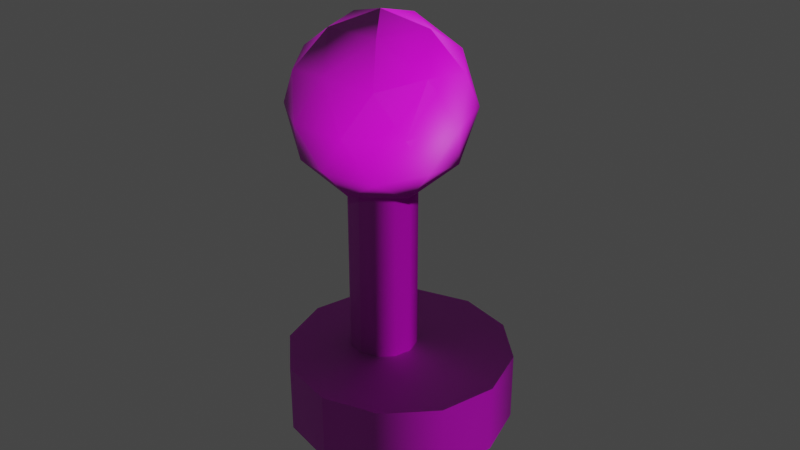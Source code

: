 # Source: Game_Joystick.blend  (saved by Blender 3.5.10; exported with 4.5.12 LTS)
import bpy
from mathutils import Matrix  # noqa: F401  (used for matrix-valued properties, if any)

bpy.ops.wm.read_factory_settings(use_empty=True)
scene = bpy.context.scene
scene.name = 'Scene'

# ---- collections
col_collection = bpy.data.collections.new('Collection'); scene.collection.children.link(col_collection)

# ---- images (referenced by path relative to the original .blend; pixels are not part of the script)
import os
ASSET_DIR = os.environ.get("B2B_ASSET_DIR", "")  # directory of the original .blend (textures are referenced by path, not embedded)
HERE = os.path.dirname(os.path.abspath(__file__))  # packed textures are extracted next to this script under _unpacked/

def load_image(name, relpath, width, height, colorspace="sRGB"):
    """Load a texture the original file referenced (path relative to the .blend, or extracted next to this script)."""
    p = next((c for c in (os.path.join(HERE, relpath), os.path.join(ASSET_DIR, relpath)) if relpath and os.path.exists(c)), "")
    if p:
        img = bpy.data.images.load(p, check_existing=True)
        img.name = name
    else:  # same state as the original file: an image datablock whose file is absent (Cycles renders it pink)
        img = bpy.data.images.new(name, width, height)
        img.source = "FILE"
        img.filepath = "//" + (relpath or name)
    img.colorspace_settings.name = colorspace
    return img
img_diffusecolor_texture = load_image('DiffuseColor_Texture', 'ArcadeMachine_3_COL_ED.png', 1024, 1024, 'sRGB')
img_normalmap_texture = load_image('NormalMap_Texture', 'ArcadeMachine_3_ArcadeMachine_3_NRM.png', 1024, 1024, 'Non-Color')
img_diffusecolor_texture_001 = load_image('DiffuseColor_Texture.001', 'ArcadeMachine_3_COL_ED.png', 1024, 1024, 'Non-Color')

# ---- materials (node trees are filled in below, after node groups)
mat_arcademachine_3_col_ed = bpy.data.materials.new('ArcadeMachine_3_COL_ED')
mat_arcademachine_3_col_ed.surface_render_method = 'BLENDED'
mat_arcademachine_3_col_ed.blend_method = 'BLEND'
mat_arcademachine_3_col_ed.use_transparency_overlap = False
mat_arcademachine_3_col_ed.show_transparent_back = False
mat_arcademachine_3_col_ed.use_transparent_shadow = False
mat_arcademachine_3_col_ed.diffuse_color = (1.0, 1.0, 1.0, 1.0)
mat_arcademachine_3_col_ed.roughness = 0.5528

# ---- material node trees
mat_arcademachine_3_col_ed.use_nodes = True; mat_arcademachine_3_col_ed.node_tree.nodes.clear()
_N = mat_arcademachine_3_col_ed.node_tree.nodes; _L = mat_arcademachine_3_col_ed.node_tree.links
n0 = _N.new('ShaderNodeBsdfPrincipled'); n0.name = 'Principled BSDF'; n0.location = (10, 300)
n0.distribution = 'GGX'
n0.subsurface_method = 'RANDOM_WALK_SKIN'
n0.inputs[2].default_value = 0.5528
n0.inputs[3].default_value = 1.45
n0.inputs[27].default_value = (0.0, 0.0, 0.0, 1.0)
n0.inputs[28].default_value = 1.0
n1 = _N.new('ShaderNodeOutputMaterial'); n1.name = 'Material Output'; n1.location = (300, 300)
n2 = _N.new('ShaderNodeNormalMap'); n2.name = 'Normal Map'; n2.location = (-300, -300)
n2.label = 'Normal/Map'
n3 = _N.new('ShaderNodeTexImage'); n3.name = 'Image Texture'; n3.location = (-300, 600)
n3.image = img_diffusecolor_texture
n4 = _N.new('ShaderNodeTexImage'); n4.name = 'Image Texture.001'; n4.location = (-600, -900)
n4.image = img_normalmap_texture
n5 = _N.new('ShaderNodeTexImage'); n5.name = 'Image Texture.002'; n5.location = (-300, 0)
n5.image = img_diffusecolor_texture_001
_L.new(n0.outputs[0], n1.inputs[0])
_L.new(n2.outputs[0], n0.inputs[5])
_L.new(n3.outputs[0], n0.inputs[0])
_L.new(n4.outputs[0], n2.inputs[1])
_L.new(n5.outputs[1], n0.inputs[4])
n1.is_active_output = True

# ---- world
world_world = bpy.data.worlds.new('World'); scene.world = world_world
world_world.use_nodes = True; world_world.node_tree.nodes.clear()
_N = world_world.node_tree.nodes; _L = world_world.node_tree.links
n0 = _N.new('ShaderNodeOutputWorld'); n0.name = 'World Output'; n0.location = (300, 300)
n1 = _N.new('ShaderNodeBackground'); n1.name = 'Background'; n1.location = (10, 300)
n1.inputs[0].default_value = (0.05088, 0.05088, 0.05088, 1.0)
_L.new(n1.outputs[0], n0.inputs[0])
n0.is_active_output = True
world_world.color = (0.05088, 0.05088, 0.05088)
world_world.use_sun_shadow = False
world_world.sun_shadow_jitter_overblur = 0.0

# ---- meshes
me_scene_004 = bpy.data.meshes.new('Scene.004')
me_scene_004.from_pydata([(0.5376, 0.01484, 0.9041), (0.008583, 0.00901, 1.046), (-0.07676, 7.775, 1.045), (0.4522, 7.781, 0.9033), (0.9249, 0.01901, 0.5167), (0.8395, 7.785, 0.5159), (1.067, 0.02048, -0.01235), (0.9812, 7.787, -0.01327), (0.9247, 0.01896, -0.5415), (0.8394, 7.785, -0.5423), (0.5374, 0.01462, -0.9288), (0.452, 7.781, -0.9296), (0.008345, 0.008792, -1.07), (-0.077, 7.775, -1.071), (-0.5207, 0.002989, -0.9286), (-0.6061, 7.769, -0.9295), (-0.908, -0.001184, -0.5413), (-0.9934, 7.765, -0.5421), (-1.05, -0.002779, -0.0121), (-1.135, 7.764, -0.01303), (-0.9079, -0.001127, 0.5169), (-0.9933, 7.765, 0.5161), (-0.5205, 0.003212, 0.9042), (-0.6059, 7.77, 0.9034), (-0.1042, 10.87, 0.02408), (-0.9525, 10.45, 1.199), (-1.48, 10.44, -0.4242), (-2.323, 9.534, 0.7502), (-2.436, 9.316, -0.7385), (-1.538, 9.326, 2.022), (-2.835, 8.077, 0.02469), (-2.307, 8.083, -1.598), (-2.307, 8.083, 1.647), (-2.291, 6.631, -0.7009), (-1.512, 6.857, -1.973), (-0.9012, 5.75, -1.149), (-1.428, 5.744, 0.4734), (-0.04351, 5.347, 0.02469), (-2.409, 6.847, 0.7879), (-1.438, 6.641, 1.925), (-0.9266, 8.098, 2.65), (-0.04788, 5.759, 1.476), (-0.06, 6.873, 2.494), (-0.08953, 9.559, 2.373), (0.7796, 8.117, 2.65), (0.7536, 10.47, 1.198), (1.364, 9.358, 2.022), (1.323, 6.671, 1.924), (2.16, 8.132, 1.647), (1.332, 5.774, 0.473), (2.288, 6.899, 0.7873), (2.144, 9.583, 0.7497), (2.687, 8.138, 0.02406), (1.281, 10.47, -0.4245), (2.261, 9.368, -0.7391), (2.176, 6.681, -0.7014), (2.159, 8.132, -1.599), (0.8049, 5.768, -1.15), (1.391, 6.889, -1.973), (1.29, 9.574, -1.876), (0.779, 8.117, -2.601), (-0.09981, 10.46, -1.427), (-0.08769, 9.342, -2.445), (-0.05816, 6.656, -2.324), (-0.9271, 8.098, -2.601), (-1.47, 9.544, -1.876)], [], [(0, 2, 1), (0, 3, 2), (4, 3, 0), (4, 5, 3), (6, 5, 4), (6, 7, 5), (8, 7, 6), (8, 9, 7), (10, 9, 8), (10, 11, 9), (12, 11, 10), (12, 13, 11), (14, 13, 12), (14, 15, 13), (16, 15, 14), (16, 17, 15), (18, 17, 16), (18, 19, 17), (20, 19, 18), (20, 21, 19), (22, 21, 20), (22, 23, 21), (1, 23, 22), (1, 2, 23), (24, 26, 25), (26, 27, 25), (26, 28, 27), (25, 27, 29), (28, 30, 27), (28, 31, 30), (27, 32, 29), (30, 32, 27), (31, 33, 30), (31, 34, 33), (34, 35, 33), (35, 36, 33), (35, 37, 36), (33, 36, 38), (30, 33, 38), (30, 38, 32), (32, 38, 39), (38, 36, 39), (29, 32, 40), (32, 39, 40), (36, 41, 39), (36, 37, 41), (39, 41, 42), (40, 39, 42), (29, 40, 43), (29, 43, 25), (40, 42, 44), (40, 44, 43), (43, 45, 25), (25, 45, 24), (43, 46, 45), (43, 44, 46), (44, 42, 47), (42, 41, 47), (46, 44, 48), (44, 47, 48), (41, 49, 47), (41, 37, 49), (47, 49, 50), (48, 47, 50), (46, 48, 51), (45, 46, 51), (48, 50, 52), (48, 52, 51), (45, 51, 53), (24, 45, 53), (53, 51, 54), (51, 52, 54), (52, 50, 55), (50, 49, 55), (54, 52, 56), (52, 55, 56), (49, 57, 55), (49, 37, 57), (55, 57, 58), (56, 55, 58), (54, 56, 59), (53, 54, 59), (56, 58, 60), (56, 60, 59), (53, 59, 61), (24, 53, 61), (61, 59, 62), (59, 60, 62), (60, 58, 63), (58, 57, 63), (62, 60, 64), (60, 63, 64), (57, 35, 63), (57, 37, 35), (63, 35, 34), (64, 63, 34), (64, 34, 31), (62, 64, 65), (64, 31, 65), (65, 31, 28), (61, 62, 65), (26, 65, 28), (61, 65, 26), (24, 61, 26)])
me_scene_004.polygons.foreach_set('use_smooth', [True] * 104)
_uv = me_scene_004.uv_layers.new(name='UVSet0')
_uv.uv.foreach_set('vector', [0.5861, 0.1999, 0.5583, 0.1979, 0.5861, 0.1979, 0.5861, 0.1999, 0.5583, 0.1999, 0.5583, 0.1979, 0.5861, 0.2018, 0.5583, 0.1999, 0.5861, 0.1999, 0.5861, 0.2018, 0.5583, 0.2018, 0.5583, 0.1999, 0.5861, 0.2038, 0.5583, 0.2018, 0.5861, 0.2018, 0.5861, 0.2038, 0.5583, 0.2038, 0.5583, 0.2018, 0.5861, 0.2057, 0.5583, 0.2038, 0.5861, 0.2038, 0.5861, 0.2057, 0.5583, 0.2057, 0.5583, 0.2038, 0.5861, 0.2077, 0.5583, 0.2057, 0.5861, 0.2057, 0.5861, 0.2077, 0.5583, 0.2077, 0.5583, 0.2057, 0.5861, 0.2097, 0.5583, 0.2077, 0.5861, 0.2077, 0.5861, 0.2097, 0.5583, 0.2097, 0.5583, 0.2077, 0.5861, 0.2116, 0.5583, 0.2097, 0.5861, 0.2097, 0.5861, 0.2116, 0.5583, 0.2116, 0.5583, 0.2097, 0.5861, 0.2136, 0.5583, 0.2116, 0.5861, 0.2116, 0.5861, 0.2136, 0.5583, 0.2136, 0.5583, 0.2116, 0.5861, 0.2155, 0.5583, 0.2136, 0.5861, 0.2136, 0.5861, 0.2155, 0.5583, 0.2155, 0.5583, 0.2136, 0.5861, 0.2175, 0.5583, 0.2155, 0.5861, 0.2155, 0.5861, 0.2175, 0.5583, 0.2175, 0.5583, 0.2155, 0.5861, 0.2194, 0.5583, 0.2175, 0.5861, 0.2175, 0.5861, 0.2194, 0.5583, 0.2194, 0.5583, 0.2175, 0.5861, 0.2214, 0.5583, 0.2194, 0.5861, 0.2194, 0.5861, 0.2214, 0.5583, 0.2214, 0.5583, 0.2194, 0.7066, 0.6522, 0.7148, 0.6665, 0.6983, 0.6665, 0.7148, 0.6665, 0.7066, 0.6808, 0.6983, 0.6665, 0.7148, 0.6665, 0.7231, 0.6808, 0.7066, 0.6808, 0.6983, 0.6665, 0.7066, 0.6808, 0.6901, 0.6808, 0.7231, 0.6808, 0.7148, 0.695, 0.7066, 0.6808, 0.7231, 0.6808, 0.7313, 0.695, 0.7148, 0.695, 0.7066, 0.6808, 0.6983, 0.695, 0.6901, 0.6808, 0.7148, 0.695, 0.6983, 0.695, 0.7066, 0.6808, 0.7313, 0.695, 0.7231, 0.7093, 0.7148, 0.695, 0.7313, 0.695, 0.7396, 0.7093, 0.7231, 0.7093, 0.7396, 0.7093, 0.7313, 0.7236, 0.7231, 0.7093, 0.7313, 0.7236, 0.7148, 0.7236, 0.7231, 0.7093, 0.7313, 0.7236, 0.7231, 0.7379, 0.7148, 0.7236, 0.7231, 0.7093, 0.7148, 0.7236, 0.7066, 0.7093, 0.7148, 0.695, 0.7231, 0.7093, 0.7066, 0.7093, 0.7148, 0.695, 0.7066, 0.7093, 0.6983, 0.695, 0.6983, 0.695, 0.7066, 0.7093, 0.6901, 0.7093, 0.7066, 0.7093, 0.6983, 0.7236, 0.6901, 0.7093, 0.6901, 0.6808, 0.6983, 0.695, 0.6818, 0.695, 0.6983, 0.695, 0.6901, 0.7093, 0.6818, 0.695, 0.6983, 0.7236, 0.6818, 0.7236, 0.6901, 0.7093, 0.6983, 0.7236, 0.6901, 0.7379, 0.6818, 0.7236, 0.6901, 0.7093, 0.6818, 0.7236, 0.6736, 0.7093, 0.6818, 0.695, 0.6901, 0.7093, 0.6736, 0.7093, 0.6901, 0.6808, 0.6818, 0.695, 0.6736, 0.6808, 0.6901, 0.6808, 0.6736, 0.6808, 0.6818, 0.6665, 0.6818, 0.695, 0.6736, 0.7093, 0.6653, 0.695, 0.6818, 0.695, 0.6653, 0.695, 0.6736, 0.6808, 0.6736, 0.6808, 0.6653, 0.6665, 0.6818, 0.6665, 0.6818, 0.6665, 0.6653, 0.6665, 0.6736, 0.6522, 0.6736, 0.6808, 0.6571, 0.6808, 0.6653, 0.6665, 0.6736, 0.6808, 0.6653, 0.695, 0.6571, 0.6808, 0.6653, 0.695, 0.6736, 0.7093, 0.6571, 0.7093, 0.6736, 0.7093, 0.6653, 0.7236, 0.6571, 0.7093, 0.6571, 0.6808, 0.6653, 0.695, 0.6488, 0.695, 0.6653, 0.695, 0.6571, 0.7093, 0.6488, 0.695, 0.6653, 0.7236, 0.6488, 0.7236, 0.6571, 0.7093, 0.6653, 0.7236, 0.6571, 0.7379, 0.6488, 0.7236, 0.6571, 0.7093, 0.6488, 0.7236, 0.6406, 0.7093, 0.6488, 0.695, 0.6571, 0.7093, 0.6406, 0.7093, 0.6571, 0.6808, 0.6488, 0.695, 0.6406, 0.6808, 0.6488, 0.6665, 0.6571, 0.6808, 0.6406, 0.6808, 0.6488, 0.695, 0.6406, 0.7093, 0.6323, 0.695, 0.6488, 0.695, 0.6323, 0.695, 0.6406, 0.6808, 0.6488, 0.6665, 0.6406, 0.6808, 0.6323, 0.6665, 0.6406, 0.6522, 0.6488, 0.6665, 0.6323, 0.6665, 0.6323, 0.6665, 0.6406, 0.6808, 0.6241, 0.6808, 0.6406, 0.6808, 0.6323, 0.695, 0.6241, 0.6808, 0.6323, 0.695, 0.6406, 0.7093, 0.6241, 0.7093, 0.6406, 0.7093, 0.6323, 0.7236, 0.6241, 0.7093, 0.6241, 0.6808, 0.6323, 0.695, 0.6158, 0.695, 0.6323, 0.695, 0.6241, 0.7093, 0.6158, 0.695, 0.6323, 0.7236, 0.6158, 0.7236, 0.6241, 0.7093, 0.6323, 0.7236, 0.6241, 0.7379, 0.6158, 0.7236, 0.6241, 0.7093, 0.6158, 0.7236, 0.6076, 0.7093, 0.6158, 0.695, 0.6241, 0.7093, 0.6076, 0.7093, 0.6241, 0.6808, 0.6158, 0.695, 0.6076, 0.6808, 0.6158, 0.6665, 0.6241, 0.6808, 0.6076, 0.6808, 0.6158, 0.695, 0.6076, 0.7093, 0.5993, 0.695, 0.6158, 0.695, 0.5993, 0.695, 0.6076, 0.6808, 0.6158, 0.6665, 0.6076, 0.6808, 0.5993, 0.6665, 0.6076, 0.6522, 0.6158, 0.6665, 0.5993, 0.6665, 0.5993, 0.6665, 0.6076, 0.6808, 0.5911, 0.6808, 0.6076, 0.6808, 0.5993, 0.695, 0.5911, 0.6808, 0.5993, 0.695, 0.6076, 0.7093, 0.5911, 0.7093, 0.6076, 0.7093, 0.5993, 0.7236, 0.5911, 0.7093, 0.5911, 0.6808, 0.5993, 0.695, 0.5828, 0.695, 0.5993, 0.695, 0.5911, 0.7093, 0.5828, 0.695, 0.5993, 0.7236, 0.5828, 0.7236, 0.5911, 0.7093, 0.5993, 0.7236, 0.5911, 0.7379, 0.5828, 0.7236, 0.5911, 0.7093, 0.5828, 0.7236, 0.5746, 0.7093, 0.5828, 0.695, 0.5911, 0.7093, 0.5746, 0.7093, 0.5828, 0.695, 0.5746, 0.7093, 0.5663, 0.695, 0.5911, 0.6808, 0.5828, 0.695, 0.5746, 0.6808, 0.5828, 0.695, 0.5663, 0.695, 0.5746, 0.6808, 0.5746, 0.6808, 0.5663, 0.695, 0.5581, 0.6808, 0.5828, 0.6665, 0.5911, 0.6808, 0.5746, 0.6808, 0.5663, 0.6665, 0.5746, 0.6808, 0.5581, 0.6808, 0.5828, 0.6665, 0.5746, 0.6808, 0.5663, 0.6665, 0.5746, 0.6522, 0.5828, 0.6665, 0.5663, 0.6665])
me_scene_004.materials.append(mat_arcademachine_3_col_ed)
me_scene_004.update()
me_scene_004.normals_split_custom_set([tuple(v) for v in zip(*[iter([0.5001, 0.005593, 0.866, 0.000144, 0.0001144, 1.0, 0.0001394, 0.0001143, 1.0, 0.5001, 0.005593, 0.866, 0.5, 0.005586, 0.866, 0.000144, 0.0001144, 1.0, 0.866, 0.009569, 0.4999, 0.5, 0.005586, 0.866, 0.5001, 0.005593, 0.866, 0.866, 0.009569, 0.4999, 0.866, 0.009571, 0.4999, 0.5, 0.005586, 0.866, 0.9999, 0.01099, -8.256e-05, 0.866, 0.009571, 0.4999, 0.866, 0.009569, 0.4999, 0.9999, 0.01099, -8.256e-05, 0.9999, 0.01099, -0.0001339, 0.866, 0.009571, 0.4999, 0.8659, 0.00946, -0.5001, 0.9999, 0.01099, -0.0001339, 0.9999, 0.01099, -8.256e-05, 0.8659, 0.00946, -0.5001, 0.8659, 0.009462, -0.5001, 0.9999, 0.01099, -0.0001339, 0.4998, 0.0054, -0.8661, 0.8659, 0.009462, -0.5001, 0.8659, 0.00946, -0.5001, 0.4998, 0.0054, -0.8661, 0.4999, 0.005395, -0.8661, 0.8659, 0.009462, -0.5001, -8.081e-05, -0.0001134, -1.0, 0.4999, 0.005395, -0.8661, 0.4998, 0.0054, -0.8661, -8.081e-05, -0.0001134, -1.0, -8.481e-05, -0.0001135, -1.0, 0.4999, 0.005395, -0.8661, -0.5, -0.005592, -0.866, -8.481e-05, -0.0001135, -1.0, -8.081e-05, -0.0001134, -1.0, -0.5, -0.005592, -0.866, -0.5001, -0.005587, -0.866, -8.481e-05, -0.0001135, -1.0, -0.866, -0.00957, -0.4999, -0.5001, -0.005587, -0.866, -0.5, -0.005592, -0.866, -0.866, -0.00957, -0.4999, -0.866, -0.009572, -0.4999, -0.5001, -0.005587, -0.866, -0.9999, -0.01099, 0.0001404, -0.866, -0.009572, -0.4999, -0.866, -0.00957, -0.4999, -0.9999, -0.01099, 0.0001404, -0.9999, -0.01099, 9.742e-05, -0.866, -0.009572, -0.4999, -0.8659, -0.009461, 0.5001, -0.9999, -0.01099, 9.742e-05, -0.9999, -0.01099, 0.0001404, -0.8659, -0.009461, 0.5001, -0.8659, -0.009462, 0.5001, -0.9999, -0.01099, 9.742e-05, -0.4999, -0.005401, 0.8661, -0.8659, -0.009462, 0.5001, -0.8659, -0.009461, 0.5001, -0.4999, -0.005401, 0.8661, -0.4998, -0.005394, 0.8661, -0.8659, -0.009462, 0.5001, 0.0001394, 0.0001143, 1.0, -0.4998, -0.005394, 0.8661, -0.4999, -0.005401, 0.8661, 0.0001394, 0.0001143, 1.0, 0.000144, 0.0001144, 1.0, -0.4998, -0.005394, 0.8661, -0.011, 0.9999, -0.0001442, -0.5093, 0.8451, -0.1625, -0.3183, 0.8473, 0.4253, -0.5093, 0.8451, -0.1625, -0.8147, 0.5168, 0.2629, -0.3183, 0.8473, 0.4253, -0.5093, 0.8451, -0.1625, -0.8555, 0.4378, -0.2763, -0.8147, 0.5168, 0.2629, -0.3183, 0.8473, 0.4253, -0.8147, 0.5168, 0.2629, -0.5305, 0.4415, 0.7236, -0.8555, 0.4378, -0.2763, -0.9999, -0.011, 0.0001037, -0.8147, 0.5168, 0.2629, -0.8555, 0.4378, -0.2763, -0.809, -0.008973, -0.5877, -0.9999, -0.011, 0.0001037, -0.8147, 0.5168, 0.2629, -0.8089, -0.008823, 0.5879, -0.5305, 0.4415, 0.7236, -0.9999, -0.011, 0.0001037, -0.8089, -0.008823, 0.5879, -0.8147, 0.5168, 0.2629, -0.809, -0.008973, -0.5877, -0.8032, -0.5346, -0.2627, -0.9999, -0.011, 0.0001037, -0.809, -0.008973, -0.5877, -0.5209, -0.4531, -0.7235, -0.8032, -0.5346, -0.2627, -0.5209, -0.4531, -0.7235, -0.2997, -0.8541, -0.4252, -0.8032, -0.5346, -0.2627, -0.2997, -0.8541, -0.4252, -0.4906, -0.8561, 0.1626, -0.8032, -0.5346, -0.2627, -0.2997, -0.8541, -0.4252, 0.01098, -0.9999, 0.0001088, -0.4906, -0.8561, 0.1626, -0.8032, -0.5346, -0.2627, -0.4906, -0.8561, 0.1626, -0.8457, -0.4565, 0.2765, -0.9999, -0.011, 0.0001037, -0.8032, -0.5346, -0.2627, -0.8457, -0.4565, 0.2765, -0.9999, -0.011, 0.0001037, -0.8457, -0.4565, 0.2765, -0.8089, -0.008823, 0.5879, -0.8089, -0.008823, 0.5879, -0.8457, -0.4565, 0.2765, -0.4941, -0.5311, 0.6883, -0.8457, -0.4565, 0.2765, -0.4906, -0.8561, 0.1626, -0.4941, -0.5311, 0.6883, -0.5305, 0.4415, 0.7236, -0.8089, -0.008823, 0.5879, -0.3089, -0.00327, 0.9511, -0.8089, -0.008823, 0.5879, -0.4941, -0.5311, 0.6883, -0.3089, -0.00327, 0.9511, -0.4906, -0.8561, 0.1626, 0.009395, -0.8506, 0.5258, -0.4941, -0.5311, 0.6883, -0.4906, -0.8561, 0.1626, 0.01098, -0.9999, 0.0001088, 0.009395, -0.8506, 0.5258, -0.4941, -0.5311, 0.6883, 0.009395, -0.8506, 0.5258, 0.005003, -0.4471, 0.8945, -0.3089, -0.00327, 0.9511, -0.4941, -0.5311, 0.6883, 0.005003, -0.4471, 0.8945, -0.5305, 0.4415, 0.7236, -0.3089, -0.00327, 0.9511, -0.005692, 0.5258, 0.8506, -0.5305, 0.4415, 0.7236, -0.005692, 0.5258, 0.8506, -0.3183, 0.8473, 0.4253, -0.3089, -0.00327, 0.9511, 0.005003, -0.4471, 0.8945, 0.3091, 0.003519, 0.951, -0.3089, -0.00327, 0.9511, 0.3091, 0.003519, 0.951, -0.005692, 0.5258, 0.8506, -0.005692, 0.5258, 0.8506, 0.2997, 0.854, 0.4252, -0.3183, 0.8473, 0.4253, -0.3183, 0.8473, 0.4253, 0.2997, 0.854, 0.4252, -0.011, 0.9999, -0.0001442, -0.005692, 0.5258, 0.8506, 0.5208, 0.453, 0.7235, 0.2997, 0.854, 0.4252, -0.005692, 0.5258, 0.8506, 0.3091, 0.003519, 0.951, 0.5208, 0.453, 0.7235, 0.3091, 0.003519, 0.951, 0.005003, -0.4471, 0.8945, 0.5058, -0.5201, 0.6882, 0.005003, -0.4471, 0.8945, 0.009395, -0.8506, 0.5258, 0.5058, -0.5201, 0.6882, 0.5208, 0.453, 0.7235, 0.3091, 0.003519, 0.951, 0.809, 0.008956, 0.5877, 0.3091, 0.003519, 0.951, 0.5058, -0.5201, 0.6882, 0.809, 0.008956, 0.5877, 0.009395, -0.8506, 0.5258, 0.5093, -0.8451, 0.1625, 0.5058, -0.5201, 0.6882, 0.009395, -0.8506, 0.5258, 0.01098, -0.9999, 0.0001088, 0.5093, -0.8451, 0.1625, 0.5058, -0.5201, 0.6882, 0.5093, -0.8451, 0.1625, 0.8555, -0.4378, 0.2763, 0.809, 0.008956, 0.5877, 0.5058, -0.5201, 0.6882, 0.8555, -0.4378, 0.2763, 0.5208, 0.453, 0.7235, 0.809, 0.008956, 0.5877, 0.8032, 0.5346, 0.2627, 0.2997, 0.854, 0.4252, 0.5208, 0.453, 0.7235, 0.8032, 0.5346, 0.2627, 0.809, 0.008956, 0.5877, 0.8555, -0.4378, 0.2763, 0.9999, 0.01098, -0.0001233, 0.809, 0.008956, 0.5877, 0.9999, 0.01098, -0.0001233, 0.8032, 0.5346, 0.2627, 0.2997, 0.854, 0.4252, 0.8032, 0.5346, 0.2627, 0.4906, 0.8561, -0.1626, -0.011, 0.9999, -0.0001442, 0.2997, 0.854, 0.4252, 0.4906, 0.8561, -0.1626, 0.4906, 0.8561, -0.1626, 0.8032, 0.5346, 0.2627, 0.8456, 0.4565, -0.2765, 0.8032, 0.5346, 0.2627, 0.9999, 0.01098, -0.0001233, 0.8456, 0.4565, -0.2765, 0.9999, 0.01098, -0.0001233, 0.8555, -0.4378, 0.2763, 0.8147, -0.5168, -0.2629, 0.8555, -0.4378, 0.2763, 0.5093, -0.8451, 0.1625, 0.8147, -0.5168, -0.2629, 0.8456, 0.4565, -0.2765, 0.9999, 0.01098, -0.0001233, 0.8089, 0.008806, -0.5879, 0.9999, 0.01098, -0.0001233, 0.8147, -0.5168, -0.2629, 0.8089, 0.008806, -0.5879, 0.5093, -0.8451, 0.1625, 0.3183, -0.8473, -0.4252, 0.8147, -0.5168, -0.2629, 0.5093, -0.8451, 0.1625, 0.01098, -0.9999, 0.0001088, 0.3183, -0.8473, -0.4252, 0.8147, -0.5168, -0.2629, 0.3183, -0.8473, -0.4252, 0.5305, -0.4415, -0.7236, 0.8089, 0.008806, -0.5879, 0.8147, -0.5168, -0.2629, 0.5305, -0.4415, -0.7236, 0.8456, 0.4565, -0.2765, 0.8089, 0.008806, -0.5879, 0.4941, 0.5311, -0.6883, 0.4906, 0.8561, -0.1626, 0.8456, 0.4565, -0.2765, 0.4941, 0.5311, -0.6883, 0.8089, 0.008806, -0.5879, 0.5305, -0.4415, -0.7236, 0.3089, 0.00327, -0.9511, 0.8089, 0.008806, -0.5879, 0.3089, 0.00327, -0.9511, 0.4941, 0.5311, -0.6883, 0.4906, 0.8561, -0.1626, 0.4941, 0.5311, -0.6883, -0.009417, 0.8505, -0.5258, -0.011, 0.9999, -0.0001442, 0.4906, 0.8561, -0.1626, -0.009417, 0.8505, -0.5258, -0.009417, 0.8505, -0.5258, 0.4941, 0.5311, -0.6883, -0.005026, 0.4471, -0.8945, 0.4941, 0.5311, -0.6883, 0.3089, 0.00327, -0.9511, -0.005026, 0.4471, -0.8945, 0.3089, 0.00327, -0.9511, 0.5305, -0.4415, -0.7236, 0.005671, -0.5258, -0.8506, 0.5305, -0.4415, -0.7236, 0.3183, -0.8473, -0.4252, 0.005671, -0.5258, -0.8506, -0.005026, 0.4471, -0.8945, 0.3089, 0.00327, -0.9511, -0.3091, -0.003522, -0.951, 0.3089, 0.00327, -0.9511, 0.005671, -0.5258, -0.8506, -0.3091, -0.003522, -0.951, 0.3183, -0.8473, -0.4252, -0.2997, -0.8541, -0.4252, 0.005671, -0.5258, -0.8506, 0.3183, -0.8473, -0.4252, 0.01098, -0.9999, 0.0001088, -0.2997, -0.8541, -0.4252, 0.005671, -0.5258, -0.8506, -0.2997, -0.8541, -0.4252, -0.5209, -0.4531, -0.7235, -0.3091, -0.003522, -0.951, 0.005671, -0.5258, -0.8506, -0.5209, -0.4531, -0.7235, -0.3091, -0.003522, -0.951, -0.5209, -0.4531, -0.7235, -0.809, -0.008973, -0.5877, -0.005026, 0.4471, -0.8945, -0.3091, -0.003522, -0.951, -0.5058, 0.5201, -0.6882, -0.3091, -0.003522, -0.951, -0.809, -0.008973, -0.5877, -0.5058, 0.5201, -0.6882, -0.5058, 0.5201, -0.6882, -0.809, -0.008973, -0.5877, -0.8555, 0.4378, -0.2763, -0.009417, 0.8505, -0.5258, -0.005026, 0.4471, -0.8945, -0.5058, 0.5201, -0.6882, -0.5093, 0.8451, -0.1625, -0.5058, 0.5201, -0.6882, -0.8555, 0.4378, -0.2763, -0.009417, 0.8505, -0.5258, -0.5058, 0.5201, -0.6882, -0.5093, 0.8451, -0.1625, -0.011, 0.9999, -0.0001442, -0.009417, 0.8505, -0.5258, -0.5093, 0.8451, -0.1625])] * 3)])
me_scene_006 = bpy.data.meshes.new('Scene.006')
me_scene_006.from_pydata([(-1.748, 0.2997, -3.042), (0.008574, 0.3, -3.513), (1.765, 0.2997, -3.042), (-3.033, 0.2987, -1.757), (3.05, 0.2987, -1.757), (-3.504, 0.2973, -0.0005166), (3.521, 0.2973, -0.0005166), (-3.033, 0.296, 1.756), (3.05, 0.296, 1.756), (-1.748, 0.295, 3.041), (1.765, 0.295, 3.041), (0.008574, 0.2946, 3.512), (1.765, -1.885, 3.04), (0.008574, -1.885, 3.51), (3.05, -1.884, 1.754), (3.521, -1.882, -0.002163), (3.05, -1.881, -1.758), (1.765, -1.88, -3.044), (0.008574, -1.88, -3.515), (-1.748, -1.88, -3.044), (-3.033, -1.881, -1.758), (-3.504, -1.882, -0.002163), (-3.033, -1.884, 1.754), (-1.748, -1.885, 3.04)], [], [(0, 2, 1), (2, 0, 3), (2, 3, 4), (4, 3, 5), (4, 5, 6), (6, 5, 7), (6, 7, 8), (8, 7, 9), (8, 9, 10), (10, 9, 11), (12, 11, 13), (12, 10, 11), (14, 10, 12), (14, 8, 10), (15, 8, 14), (15, 6, 8), (16, 6, 15), (16, 4, 6), (17, 4, 16), (17, 2, 4), (18, 2, 17), (18, 1, 2), (19, 1, 18), (19, 0, 1), (20, 0, 19), (20, 3, 0), (21, 3, 20), (21, 5, 3), (22, 5, 21), (22, 7, 5), (23, 7, 22), (23, 9, 7), (13, 9, 23), (13, 11, 9)])
me_scene_006.polygons.foreach_set('use_smooth', [True] * 34)
_k = set([(0, 1), (0, 3), (1, 2), (2, 4), (3, 5), (4, 6), (5, 7), (6, 8), (7, 9), (8, 10), (9, 11), (10, 11)])
me_scene_006.attributes.new('sharp_edge', 'BOOLEAN', 'EDGE').data.foreach_set('value', [ (min(e.vertices), max(e.vertices)) in _k for e in me_scene_006.edges])
_uv = me_scene_006.uv_layers.new(name='UVSet0')
_uv.uv.foreach_set('vector', [0.5496, 0.1963, 0.5375, 0.1931, 0.544, 0.1931, 0.5375, 0.1931, 0.5496, 0.1963, 0.5529, 0.2019, 0.5375, 0.1931, 0.5529, 0.2019, 0.5319, 0.1963, 0.5319, 0.1963, 0.5529, 0.2019, 0.5529, 0.2084, 0.5319, 0.1963, 0.5529, 0.2084, 0.5286, 0.2019, 0.5286, 0.2019, 0.5529, 0.2084, 0.5496, 0.2141, 0.5286, 0.2019, 0.5496, 0.2141, 0.5286, 0.2084, 0.5286, 0.2084, 0.5496, 0.2141, 0.544, 0.2173, 0.5286, 0.2084, 0.544, 0.2173, 0.5319, 0.2141, 0.5319, 0.2141, 0.544, 0.2173, 0.5375, 0.2173, 0.5364, 0.1208, 0.5286, 0.1143, 0.5364, 0.1143, 0.5364, 0.1208, 0.5286, 0.1208, 0.5286, 0.1143, 0.5364, 0.1273, 0.5286, 0.1208, 0.5364, 0.1208, 0.5364, 0.1273, 0.5286, 0.1273, 0.5286, 0.1208, 0.5364, 0.1338, 0.5286, 0.1273, 0.5364, 0.1273, 0.5364, 0.1338, 0.5286, 0.1338, 0.5286, 0.1273, 0.5364, 0.1403, 0.5286, 0.1338, 0.5364, 0.1338, 0.5364, 0.1403, 0.5286, 0.1403, 0.5286, 0.1338, 0.5364, 0.1468, 0.5286, 0.1403, 0.5364, 0.1403, 0.5364, 0.1468, 0.5286, 0.1468, 0.5286, 0.1403, 0.5364, 0.1533, 0.5286, 0.1468, 0.5364, 0.1468, 0.5364, 0.1533, 0.5286, 0.1533, 0.5286, 0.1468, 0.5364, 0.1598, 0.5286, 0.1533, 0.5364, 0.1533, 0.5364, 0.1598, 0.5286, 0.1598, 0.5286, 0.1533, 0.5364, 0.1663, 0.5286, 0.1598, 0.5364, 0.1598, 0.5364, 0.1663, 0.5286, 0.1663, 0.5286, 0.1598, 0.5364, 0.1728, 0.5286, 0.1663, 0.5364, 0.1663, 0.5364, 0.1728, 0.5286, 0.1728, 0.5286, 0.1663, 0.5364, 0.1793, 0.5286, 0.1728, 0.5364, 0.1728, 0.5364, 0.1793, 0.5286, 0.1793, 0.5286, 0.1728, 0.5364, 0.1858, 0.5286, 0.1793, 0.5364, 0.1793, 0.5364, 0.1858, 0.5286, 0.1858, 0.5286, 0.1793, 0.5364, 0.1923, 0.5286, 0.1858, 0.5364, 0.1858, 0.5364, 0.1923, 0.5286, 0.1923, 0.5286, 0.1858])
me_scene_006.materials.append(mat_arcademachine_3_col_ed)
me_scene_006.update()
me_scene_006.normals_split_custom_set([tuple(v) for v in zip(*[iter([0.0, 1.0, 0.0007551, 0.0, 1.0, 0.000755, 0.0, 1.0, 0.0006563, 0.0, 1.0, 0.000755, 0.0, 1.0, 0.0007551, 0.0, 1.0, 0.0007869, 0.0, 1.0, 0.000755, 0.0, 1.0, 0.0007869, 0.0, 1.0, 0.0007868, 0.0, 1.0, 0.0007868, 0.0, 1.0, 0.0007869, 0.0, 1.0, 0.0007662, 0.0, 1.0, 0.0007868, 0.0, 1.0, 0.0007662, 0.0, 1.0, 0.0007662, 0.0, 1.0, 0.0007662, 0.0, 1.0, 0.0007662, 0.0, 1.0, 0.0007514, 0.0, 1.0, 0.0007662, 0.0, 1.0, 0.0007514, 0.0, 1.0, 0.0007514, 0.0, 1.0, 0.0007514, 0.0, 1.0, 0.0007514, 0.0, 1.0, 0.0007896, 0.0, 1.0, 0.0007514, 0.0, 1.0, 0.0007896, 0.0, 1.0, 0.0007896, 0.0, 1.0, 0.0007896, 0.0, 1.0, 0.0007896, 0.0, 1.0, 0.0008229, 0.5, -0.0006559, 0.866, 5.573e-06, -0.0007583, 1.0, -6.816e-06, -0.0007583, 1.0, 0.5, -0.0006559, 0.866, 0.5, -0.0006578, 0.866, 5.573e-06, -0.0007583, 1.0, 0.866, -0.0003822, 0.5, 0.5, -0.0006578, 0.866, 0.5, -0.0006559, 0.866, 0.866, -0.0003822, 0.5, 0.866, -0.0003837, 0.5, 0.5, -0.0006578, 0.866, 1.0, -1.157e-06, 9.644e-06, 0.866, -0.0003837, 0.5, 0.866, -0.0003822, 0.5, 1.0, -1.157e-06, 9.644e-06, 1.0, 1.243e-06, -8.947e-06, 0.866, -0.0003837, 0.5, 0.866, 0.0003844, -0.5, 1.0, 1.243e-06, -8.947e-06, 1.0, -1.157e-06, 9.644e-06, 0.866, 0.0003844, -0.5, 0.866, 0.000395, -0.5, 1.0, 1.243e-06, -8.947e-06, 0.5, 0.0006982, -0.866, 0.866, 0.000395, -0.5, 0.866, 0.0003844, -0.5, 0.5, 0.0006982, -0.866, 0.5, 0.0006909, -0.866, 0.866, 0.000395, -0.5, 2.157e-05, 0.0007738, -1.0, 0.5, 0.0006909, -0.866, 0.5, 0.0006982, -0.866, 2.157e-05, 0.0007738, -1.0, 9.074e-06, 0.0007738, -1.0, 0.5, 0.0006909, -0.866, -0.5, 0.0006908, -0.866, 9.074e-06, 0.0007738, -1.0, 2.157e-05, 0.0007738, -1.0, -0.5, 0.0006908, -0.866, -0.5, 0.0006982, -0.866, 9.074e-06, 0.0007738, -1.0, -0.866, 0.0003949, -0.5, -0.5, 0.0006982, -0.866, -0.5, 0.0006908, -0.866, -0.866, 0.0003949, -0.5, -0.866, 0.0003844, -0.5, -0.5, 0.0006982, -0.866, -1.0, 1.207e-06, -2.981e-06, -0.866, 0.0003844, -0.5, -0.866, 0.0003949, -0.5, -1.0, 1.207e-06, -2.981e-06, -1.0, -1.109e-06, 3.457e-06, -0.866, 0.0003844, -0.5, -0.866, -0.0003837, 0.5, -1.0, -1.109e-06, 3.457e-06, -1.0, 1.207e-06, -2.981e-06, -0.866, -0.0003837, 0.5, -0.866, -0.0003821, 0.5, -1.0, -1.109e-06, 3.457e-06, -0.5, -0.0006578, 0.866, -0.866, -0.0003821, 0.5, -0.866, -0.0003837, 0.5, -0.5, -0.0006578, 0.866, -0.5, -0.0006558, 0.866, -0.866, -0.0003821, 0.5, -6.816e-06, -0.0007583, 1.0, -0.5, -0.0006558, 0.866, -0.5, -0.0006578, 0.866, -6.816e-06, -0.0007583, 1.0, 5.573e-06, -0.0007583, 1.0, -0.5, -0.0006558, 0.866])] * 3)])

# ---- objects
ob_joystick_handle = bpy.data.objects.new('Joystick Handle', me_scene_004)
ob_joystick_base = bpy.data.objects.new('Joystick Base', me_scene_006)

# ---- transforms, parenting, visibility, modifiers, constraints
ob_joystick_handle.parent = ob_joystick_base
ob_joystick_handle.matrix_parent_inverse = Matrix(((100.0, -0.0, 0.0, -0.0), (-0.0, 7.55e-06, 100.0, -8.184), (0.0, -100.0, 7.55e-06, 32.84), (0.0, 0.0, -0.0, 1.0)))
ob_joystick_handle.location = (-0.00674, 0.3284, 0.08184)
ob_joystick_handle.rotation_euler = (1.571, 0.01141, -3.029e-10)
ob_joystick_handle.scale = (0.01, 0.01, 0.01)
ob_joystick_handle.color = (0.8, 0.8, 0.8, 1.0)
ob_joystick_base.location = (0.0, 0.0, 0.0)
ob_joystick_base.rotation_euler = (1.571, -0.0, 0.0)
ob_joystick_base.scale = (0.01, 0.01, 0.01)
ob_joystick_base.color = (0.8, 0.8, 0.8, 1.0)

# ---- collection membership
col_collection.objects.link(ob_joystick_handle)
col_collection.objects.link(ob_joystick_base)

# ---- scene / render settings (as saved in the file)
scene.frame_start = 1; scene.frame_end = 250; scene.frame_set(0)
scene.render.engine = 'BLENDER_EEVEE_NEXT'
scene.render.fps = 25
scene.cycles.sampling_pattern = 'TABULATED_SOBOL'
scene.view_settings.view_transform = 'Filmic'
bpy.context.view_layer.update()

# ---- added for rendering (the .blend has no active camera and no usable light): camera, sun
cam_auto = bpy.data.cameras.new('AutoCamera')
cam_auto.lens = 50.0
cam_auto.sensor_width = 36.0
cam_auto.clip_end = 1000.0
ob_auto_camera = bpy.data.objects.new('AutoCamera', cam_auto)
scene.collection.objects.link(ob_auto_camera)
ob_auto_camera.location = (0.185108, -0.222041, 0.193109)
ob_auto_camera.rotation_euler = (1.09748, -7.21219e-08, 0.694738)
scene.camera = ob_auto_camera
light_auto_sun = bpy.data.lights.new('AutoSun', 'SUN')
light_auto_sun.energy = 3.0
light_auto_sun.angle = 0.0523599
ob_auto_sun = bpy.data.objects.new('AutoSun', light_auto_sun)
scene.collection.objects.link(ob_auto_sun)
ob_auto_sun.rotation_euler = (0.872665, 0.174533, 0.523599)
bpy.context.view_layer.update()
